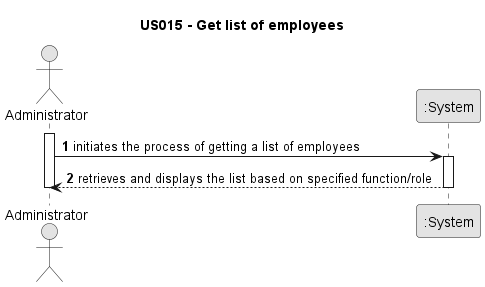

The diagram above was rendered by PlantUML. Its source (embedded in the PNG):
@startuml
skinparam monochrome true
skinparam packageStyle rectangle
skinparam shadowing false

title US015 - Get list of employees

autonumber

actor Administrator
participant ":System" as System

activate Administrator
    Administrator -> System : initiates the process of getting a list of employees
    activate System
        System --> Administrator : retrieves and displays the list based on specified function/role
    deactivate System
deactivate Administrator

@enduml